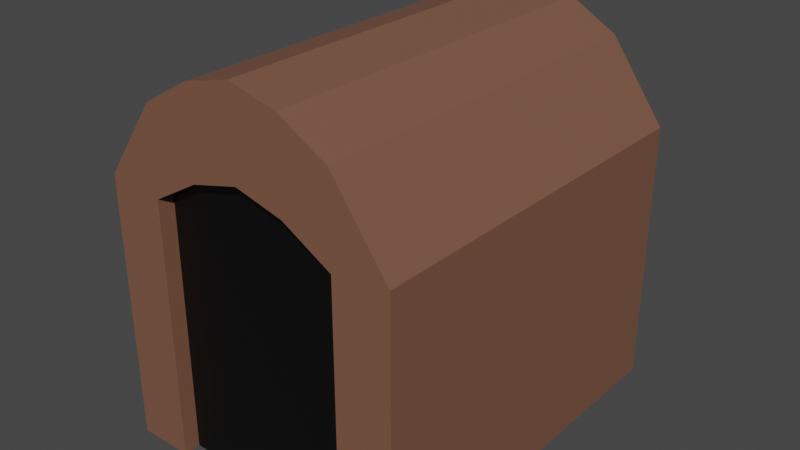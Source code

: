 # Source: Archway.blend  (saved by Blender 3.5.10; exported with 4.5.12 LTS)
import bpy
from mathutils import Matrix  # noqa: F401  (used for matrix-valued properties, if any)

bpy.ops.wm.read_factory_settings(use_empty=True)
scene = bpy.context.scene
scene.name = 'Scene'

# ---- collections
col_collection = bpy.data.collections.new('Collection'); scene.collection.children.link(col_collection)

# ---- materials (node trees are filled in below, after node groups)
mat_archway = bpy.data.materials.new('Archway')
mat_archway.use_transparent_shadow = False
mat_hole = bpy.data.materials.new('Hole')
mat_hole.use_transparent_shadow = False

# ---- material node trees
mat_archway.use_nodes = True; mat_archway.node_tree.nodes.clear()
_N = mat_archway.node_tree.nodes; _L = mat_archway.node_tree.links
n0 = _N.new('ShaderNodeBsdfPrincipled'); n0.name = 'Principled BSDF'; n0.location = (10, 300)
n0.distribution = 'GGX'
n0.subsurface_method = 'RANDOM_WALK_SKIN'
n0.inputs[0].default_value = (0.2019, 0.09264, 0.05799, 1.0)
n0.inputs[3].default_value = 1.45
n0.inputs[27].default_value = (0.0, 0.0, 0.0, 1.0)
n0.inputs[28].default_value = 1.0
n1 = _N.new('ShaderNodeOutputMaterial'); n1.name = 'Material Output'; n1.location = (300, 300)
_L.new(n0.outputs[0], n1.inputs[0])
n1.is_active_output = True
mat_hole.use_nodes = True; mat_hole.node_tree.nodes.clear()
_N = mat_hole.node_tree.nodes; _L = mat_hole.node_tree.links
n0 = _N.new('ShaderNodeBsdfPrincipled'); n0.name = 'Principled BSDF'; n0.location = (10, 300)
n0.distribution = 'GGX'
n0.subsurface_method = 'RANDOM_WALK_SKIN'
n0.inputs[0].default_value = (0.0, 0.0, 0.0, 1.0)
n0.inputs[3].default_value = 1.45
n0.inputs[27].default_value = (0.0, 0.0, 0.0, 1.0)
n0.inputs[28].default_value = 1.0
n1 = _N.new('ShaderNodeOutputMaterial'); n1.name = 'Material Output'; n1.location = (300, 300)
_L.new(n0.outputs[0], n1.inputs[0])
n1.is_active_output = True

# ---- world
world_world = bpy.data.worlds.new('World'); scene.world = world_world
world_world.use_nodes = True; world_world.node_tree.nodes.clear()
_N = world_world.node_tree.nodes; _L = world_world.node_tree.links
n0 = _N.new('ShaderNodeOutputWorld'); n0.name = 'World Output'; n0.location = (300, 300)
n1 = _N.new('ShaderNodeBackground'); n1.name = 'Background'; n1.location = (10, 300)
n1.inputs[0].default_value = (0.05088, 0.05088, 0.05088, 1.0)
_L.new(n1.outputs[0], n0.inputs[0])
n0.is_active_output = True
world_world.color = (0.05088, 0.05088, 0.05088)
world_world.use_sun_shadow = False
world_world.sun_shadow_jitter_overblur = 0.0

# ---- meshes
me_cube_001 = bpy.data.meshes.new('Cube.001')
me_cube_001.from_pydata([(-0.7873, -1.0, 0.01643), (-0.7873, -1.0, 1.405), (-0.7873, 1.0, 0.01643), (-0.7873, 1.0, 1.405), (0.7873, -1.0, 0.01643), (0.7873, -1.0, 1.405), (0.7873, 1.0, 0.01643), (0.7873, 1.0, 1.405), (-0.7873, -1.0, 1.219), (-0.7873, 1.0, 1.219), (0.7873, 1.0, 1.219), (0.7873, -1.0, 1.219), (0.5, 1.0, 0.01643), (-0.5, 1.0, 0.01643), (-0.5, 1.0, 1.807), (0.0, 1.0, 2.016), (0.5, 1.0, 1.807), (-0.5, -1.0, 0.01643), (0.5, -1.0, 0.01643), (0.5, -1.0, 1.807), (0.0, -1.0, 2.016), (-0.5, -1.0, 1.807), (0.5, -1.0, 1.367), (0.0, -1.0, 1.576), (-0.5, -1.0, 1.367), (-0.5, 1.0, 1.367), (0.0, 1.0, 1.576), (0.5, 1.0, 1.367), (0.25, 1.0, 1.951), (0.25, -1.0, 1.951), (0.25, -1.0, 1.511), (0.25, 1.0, 1.511), (-0.25, 1.0, 1.951), (-0.25, -1.0, 1.951), (-0.25, -1.0, 1.511), (-0.25, 1.0, 1.511), (-0.25, -0.9147, 0.01643), (0.0, -0.9147, 0.01643), (0.25, -0.9147, 0.01643), (0.5, -0.9147, 0.01643), (0.25, -0.9147, 1.511), (0.0, -0.9147, 1.576), (-0.25, -0.9147, 1.511), (-0.5, -0.9147, 1.367), (0.5, -0.9147, 1.367), (-0.5, -0.9147, 0.01643), (0.25, 0.9356, 0.01643), (0.0, 0.9356, 0.01643), (-0.25, 0.9356, 0.01643), (-0.5, 0.9356, 0.01643), (-0.25, 0.9356, 1.511), (0.0, 0.9356, 1.576), (0.25, 0.9356, 1.511), (0.5, 0.9356, 1.367), (-0.5, 0.9356, 1.367), (0.5, 0.9356, 0.01643)], [], [(8, 1, 3, 9), (27, 16, 7, 10), (10, 7, 5, 11), (24, 21, 1, 8), (12, 6, 4, 18), (14, 3, 1, 21), (17, 24, 8, 0), (6, 10, 11, 4), (12, 27, 10, 6), (0, 8, 9, 2), (2, 9, 25, 13), (26, 31, 52, 51), (4, 11, 22, 18), (34, 24, 43, 42), (7, 16, 19, 5), (28, 15, 20, 29), (32, 14, 21, 33), (2, 13, 17, 0), (11, 5, 19, 22), (30, 29, 20, 23), (34, 33, 21, 24), (9, 3, 14, 25), (35, 32, 15, 26), (31, 28, 16, 27), (26, 15, 28, 31), (22, 19, 29, 30), (16, 28, 29, 19), (31, 27, 53, 52), (25, 14, 32, 35), (23, 20, 33, 34), (15, 32, 33, 20), (30, 23, 41, 40), (27, 12, 55, 53), (38, 40, 41, 37), (36, 42, 43, 45), (39, 44, 40, 38), (37, 41, 42, 36), (18, 22, 44, 39), (23, 34, 42, 41), (22, 30, 40, 44), (24, 17, 45, 43), (48, 50, 51, 47), (46, 52, 53, 55), (47, 51, 52, 46), (49, 54, 50, 48), (13, 25, 54, 49), (25, 35, 50, 54), (35, 26, 51, 50)])
me_cube_001.polygons.foreach_set('material_index', [0, 0, 0, 0, 0, 0, 0, 0, 0, 0, 0, 0, 0, 0, 0, 0, 0, 0, 0, 0, 0, 0, 0, 0, 0, 0, 0, 0, 0, 0, 0, 0, 0, 1, 1, 1, 1, 0, 0, 0, 0, 1, 1, 1, 1, 0, 0, 0])
_uv = me_cube_001.uv_layers.new(name='UVMap')
_uv.uv.foreach_set('vector', [0.57, 0.0, 0.625, 0.0, 0.625, 0.25, 0.57, 0.25, 0.57, 0.4375, 0.625, 0.4375, 0.625, 0.5, 0.57, 0.5, 0.57, 0.5, 0.625, 0.5, 0.625, 0.75, 0.57, 0.75, 0.57, 0.9375, 0.625, 0.9375, 0.625, 1.0, 0.57, 1.0, 0.3125, 0.5, 0.375, 0.5, 0.375, 0.75, 0.3125, 0.75, 0.8125, 0.5, 0.875, 0.5, 0.875, 0.75, 0.8125, 0.75, 0.375, 0.9375, 0.57, 0.9375, 0.57, 1.0, 0.375, 1.0, 0.375, 0.5, 0.57, 0.5, 0.57, 0.75, 0.375, 0.75, 0.375, 0.4375, 0.57, 0.4375, 0.57, 0.5, 0.375, 0.5, 0.375, 0.0, 0.57, 0.0, 0.57, 0.25, 0.375, 0.25, 0.375, 0.25, 0.57, 0.25, 0.57, 0.3125, 0.375, 0.3125, 0.57, 0.375, 0.57, 0.4062, 0.57, 0.4062, 0.57, 0.375, 0.375, 0.75, 0.57, 0.75, 0.57, 0.8125, 0.375, 0.8125, 0.57, 0.9062, 0.57, 0.9375, 0.57, 0.9375, 0.57, 0.9062, 0.625, 0.5, 0.6875, 0.5, 0.6875, 0.75, 0.625, 0.75, 0.7188, 0.5, 0.75, 0.5, 0.75, 0.75, 0.7188, 0.75, 0.7812, 0.5, 0.8125, 0.5, 0.8125, 0.75, 0.7812, 0.75, 0.125, 0.5, 0.1875, 0.5, 0.1875, 0.75, 0.125, 0.75, 0.57, 0.75, 0.625, 0.75, 0.625, 0.8125, 0.57, 0.8125, 0.57, 0.8438, 0.625, 0.8438, 0.625, 0.875, 0.57, 0.875, 0.57, 0.9062, 0.625, 0.9062, 0.625, 0.9375, 0.57, 0.9375, 0.57, 0.25, 0.625, 0.25, 0.625, 0.3125, 0.57, 0.3125, 0.57, 0.3438, 0.625, 0.3438, 0.625, 0.375, 0.57, 0.375, 0.57, 0.4062, 0.625, 0.4062, 0.625, 0.4375, 0.57, 0.4375, 0.57, 0.375, 0.625, 0.375, 0.625, 0.4062, 0.57, 0.4062, 0.57, 0.8125, 0.625, 0.8125, 0.625, 0.8438, 0.57, 0.8438, 0.6875, 0.5, 0.7188, 0.5, 0.7188, 0.75, 0.6875, 0.75, 0.57, 0.4062, 0.57, 0.4375, 0.57, 0.4375, 0.57, 0.4062, 0.57, 0.3125, 0.625, 0.3125, 0.625, 0.3438, 0.57, 0.3438, 0.57, 0.875, 0.625, 0.875, 0.625, 0.9062, 0.57, 0.9062, 0.75, 0.5, 0.7812, 0.5, 0.7812, 0.75, 0.75, 0.75, 0.57, 0.8438, 0.57, 0.875, 0.57, 0.875, 0.57, 0.8438, 0.57, 0.4375, 0.375, 0.4375, 0.375, 0.4375, 0.57, 0.4375, 0.375, 0.8438, 0.57, 0.8438, 0.57, 0.875, 0.375, 0.875, 0.375, 0.9062, 0.57, 0.9062, 0.57, 0.9375, 0.375, 0.9375, 0.375, 0.8125, 0.57, 0.8125, 0.57, 0.8438, 0.375, 0.8438, 0.375, 0.875, 0.57, 0.875, 0.57, 0.9062, 0.375, 0.9062, 0.375, 0.8125, 0.57, 0.8125, 0.57, 0.8125, 0.375, 0.8125, 0.57, 0.875, 0.57, 0.9062, 0.57, 0.9062, 0.57, 0.875, 0.57, 0.8125, 0.57, 0.8438, 0.57, 0.8438, 0.57, 0.8125, 0.57, 0.9375, 0.375, 0.9375, 0.375, 0.9375, 0.57, 0.9375, 0.375, 0.3438, 0.57, 0.3438, 0.57, 0.375, 0.375, 0.375, 0.375, 0.4062, 0.57, 0.4062, 0.57, 0.4375, 0.375, 0.4375, 0.375, 0.375, 0.57, 0.375, 0.57, 0.4062, 0.375, 0.4062, 0.375, 0.3125, 0.57, 0.3125, 0.57, 0.3438, 0.375, 0.3438, 0.375, 0.3125, 0.57, 0.3125, 0.57, 0.3125, 0.375, 0.3125, 0.57, 0.3125, 0.57, 0.3438, 0.57, 0.3438, 0.57, 0.3125, 0.57, 0.3438, 0.57, 0.375, 0.57, 0.375, 0.57, 0.3438])
me_cube_001.materials.append(mat_archway)
me_cube_001.materials.append(mat_hole)
me_cube_001.update()

# ---- objects
ob_cube = bpy.data.objects.new('Cube', me_cube_001)

# ---- transforms, parenting, visibility, modifiers, constraints
ob_cube.location = (0.0, 0.0, 0.0)

# ---- collection membership
col_collection.objects.link(ob_cube)

# ---- scene / render settings (as saved in the file)
scene.frame_start = 1; scene.frame_end = 250; scene.frame_set(1)
scene.render.engine = 'BLENDER_EEVEE_NEXT'
scene.cycles.sampling_pattern = 'TABULATED_SOBOL'
scene.view_settings.view_transform = 'Filmic'
bpy.context.view_layer.update()

# ---- added for rendering (the .blend has no active camera and no usable light): camera, sun
cam_auto = bpy.data.cameras.new('AutoCamera')
cam_auto.lens = 50.0
cam_auto.sensor_width = 36.0
cam_auto.clip_end = 1000.0
ob_auto_camera = bpy.data.objects.new('AutoCamera', cam_auto)
scene.collection.objects.link(ob_auto_camera)
ob_auto_camera.location = (2.99508, -3.59409, 3.41249)
ob_auto_camera.rotation_euler = (1.09748, -7.21219e-08, 0.694738)
scene.camera = ob_auto_camera
light_auto_sun = bpy.data.lights.new('AutoSun', 'SUN')
light_auto_sun.energy = 3.0
light_auto_sun.angle = 0.0523599
ob_auto_sun = bpy.data.objects.new('AutoSun', light_auto_sun)
scene.collection.objects.link(ob_auto_sun)
ob_auto_sun.rotation_euler = (0.872665, 0.174533, 0.523599)
bpy.context.view_layer.update()
